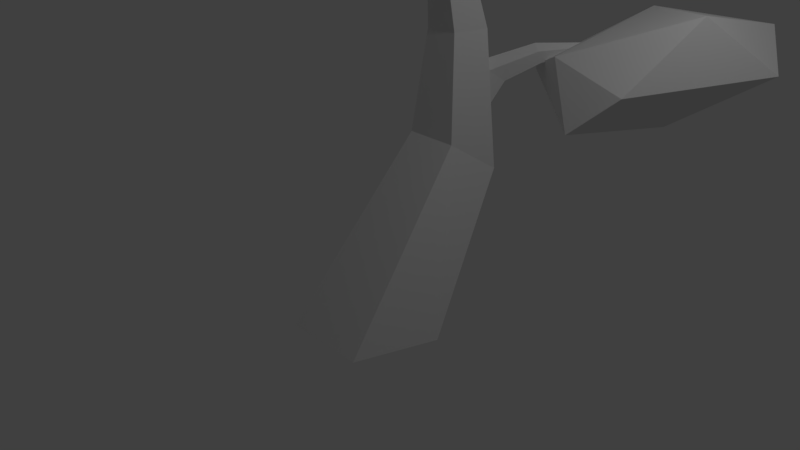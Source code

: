 # Source: temperate_tree.blend  (saved by Blender 2.79.0; exported with 4.5.12 LTS)
import bpy
from mathutils import Matrix  # noqa: F401  (used for matrix-valued properties, if any)

bpy.ops.wm.read_factory_settings(use_empty=True)
scene = bpy.context.scene
scene.name = 'Scene'

# ---- collections
col_collection_1 = bpy.data.collections.new('Collection 1'); scene.collection.children.link(col_collection_1)

# ---- world
world_world = bpy.data.worlds.new('World'); scene.world = world_world
world_world.color = (0.05088, 0.05088, 0.05088)
world_world.use_sun_shadow = False
world_world.sun_shadow_jitter_overblur = 0.0
world_world.cycles.sampling_method = 'MANUAL'

# ---- cameras
cam_camera = bpy.data.cameras.new('Camera')
cam_camera.clip_end = 100.0
cam_camera.lens = 35.0
cam_camera.sensor_width = 32.0
cam_camera.sensor_height = 18.0
cam_camera.ortho_scale = 7.314
cam_camera.dof.focus_distance = 0.0
cam_camera.dof.aperture_fstop = 128.0

# ---- lights
light_lamp = bpy.data.lights.new('Lamp', 'POINT')
light_lamp.transmission_factor = 0.0
light_lamp.cutoff_distance = 30.0
light_lamp.energy = 100.0
light_lamp.shadow_buffer_clip_start = 1.001
light_lamp.shadow_soft_size = 0.1
light_lamp.shadow_maximum_resolution = 0.006
light_lamp.use_absolute_resolution = True

# ---- meshes
me_icosphere = bpy.data.meshes.new('Icosphere')
me_icosphere.from_pydata([(0.1615, 0.9855, 1.091), (0.6809, -0.6348, 0.4356), (0.9228, 0.4347, 0.1807), (-0.2563, 1.762, 0.4428), (-0.8177, 1.429, 0.8914), (-0.5613, 0.004227, 0.9498), (0.9317, -0.2512, -0.4262), (0.05803, 0.6166, -0.3529), (-1.062, 0.5566, 0.2239), (-0.8281, -0.1923, 0.5967), (0.1532, -1.244, 0.1091), (-0.2032, -0.5086, -0.2304)], [], [(0, 1, 2), (1, 0, 5), (0, 2, 3), (0, 3, 4), (0, 4, 5), (1, 5, 10), (2, 1, 6), (3, 2, 7), (4, 3, 8), (5, 4, 9), (1, 10, 6), (2, 6, 7), (3, 7, 8), (4, 8, 9), (5, 9, 10), (6, 10, 11), (7, 6, 11), (8, 7, 11), (9, 8, 11), (10, 9, 11)])
me_icosphere.use_remesh_preserve_volume = False
me_icosphere.use_remesh_preserve_attributes = False
me_icosphere.use_mirror_vertex_groups = False
me_icosphere.update()
me_cylinder = bpy.data.meshes.new('Cylinder')
me_cylinder.from_pydata([(0.0, 1.0, -1.0), (-9.119e-09, 2.057, 0.6318), (0.9511, 0.309, -1.0), (0.5873, 1.691, 0.8862), (0.5878, -0.809, -1.0), (0.363, 1.098, 1.298), (-0.5878, -0.809, -1.0), (-0.363, 1.098, 1.298), (-0.9511, 0.309, -1.0), (-0.5873, 1.691, 0.8862), (-1.427e-07, -0.3058, 5.727), (0.06121, -0.3391, 5.7), (0.03674, -0.3955, 5.653), (-0.03674, -0.3955, 5.653), (-0.06121, -0.3391, 5.7), (-0.2598, 1.207, 2.341), (0.2598, 1.207, 2.341), (-1.788e-07, 1.207, 2.341), (0.3648, 1.691, 2.692), (-1.491e-07, 1.968, 2.694), (0.2255, 1.243, 2.688), (-0.2255, 1.243, 2.688), (-0.3648, 1.691, 2.692), (0.1464, 1.177, 4.52), (-1.466e-07, 1.272, 4.578), (0.08952, 1.021, 4.425), (-0.08952, 1.021, 4.425), (-0.1464, 1.177, 4.52)], [], [(0, 1, 3, 2), (2, 3, 5, 4), (4, 5, 7, 6), (1, 9, 22, 19), (6, 7, 9, 8), (8, 9, 1, 0), (0, 2, 4, 6, 8), (11, 10, 14, 13, 12), (3, 1, 19, 18), (7, 5, 16, 15), (24, 23, 18, 19), (23, 25, 20, 18), (25, 26, 21, 20), (26, 27, 22, 21), (27, 24, 19, 22), (17, 15, 16), (20, 21, 16), (21, 15, 17), (17, 16, 21), (21, 22, 9, 15), (7, 15, 9), (20, 16, 5, 18), (5, 3, 18), (10, 11, 23, 24), (11, 12, 25, 23), (12, 13, 26, 25), (13, 14, 27, 26), (14, 10, 24, 27)])
me_cylinder.use_remesh_preserve_volume = False
me_cylinder.use_remesh_preserve_attributes = False
me_cylinder.use_mirror_vertex_groups = False
me_cylinder.update()
me_cylinder_001 = bpy.data.meshes.new('Cylinder.001')
me_cylinder_001.from_pydata([(0.0, 1.0, -1.0), (-9.119e-09, 2.057, 0.6318), (0.9511, 0.309, -1.0), (0.5873, 1.691, 0.8862), (0.5878, -0.809, -1.0), (0.363, 1.098, 1.298), (-0.5878, -0.809, -1.0), (-0.363, 1.098, 1.298), (-0.9511, 0.309, -1.0), (-0.5873, 1.691, 0.8862), (-1.427e-07, -0.3058, 5.727), (0.06121, -0.3391, 5.7), (0.03674, -0.3955, 5.653), (-0.03674, -0.3955, 5.653), (-0.06121, -0.3391, 5.7), (-0.2598, 1.207, 2.341), (0.2598, 1.207, 2.341), (-1.788e-07, 1.207, 2.341), (0.3648, 1.691, 2.692), (-1.491e-07, 1.968, 2.694), (0.2255, 1.243, 2.688), (-0.2255, 1.243, 2.688), (-0.3648, 1.691, 2.692), (0.1464, 1.177, 4.52), (-1.466e-07, 1.272, 4.578), (0.08952, 1.021, 4.425), (-0.08952, 1.021, 4.425), (-0.1464, 1.177, 4.52)], [], [(0, 1, 3, 2), (2, 3, 5, 4), (4, 5, 7, 6), (1, 9, 22, 19), (6, 7, 9, 8), (8, 9, 1, 0), (0, 2, 4, 6, 8), (11, 10, 14, 13, 12), (3, 1, 19, 18), (7, 5, 16, 15), (24, 23, 18, 19), (23, 25, 20, 18), (25, 26, 21, 20), (26, 27, 22, 21), (27, 24, 19, 22), (17, 15, 16), (20, 21, 16), (21, 15, 17), (17, 16, 21), (21, 22, 9, 15), (7, 15, 9), (20, 16, 5, 18), (5, 3, 18), (10, 11, 23, 24), (11, 12, 25, 23), (12, 13, 26, 25), (13, 14, 27, 26), (14, 10, 24, 27)])
me_cylinder_001.use_remesh_preserve_volume = False
me_cylinder_001.use_remesh_preserve_attributes = False
me_cylinder_001.use_mirror_vertex_groups = False
me_cylinder_001.update()
me_icosphere_001 = bpy.data.meshes.new('Icosphere.001')
me_icosphere_001.from_pydata([(-0.07427, -0.2234, -1.161), (0.5387, -1.653, -0.2745), (-0.573, -1.249, -0.4835), (-1.086, 0.6632, -0.6731), (-0.1891, 1.404, -0.8115), (0.7709, 0.03977, -0.3871), (-0.06608, -1.348, 0.4646), (-0.9882, -0.1214, 0.5265), (-0.5702, 1.257, 0.5008), (0.6291, 0.9769, 0.4001), (0.9508, -0.8549, 0.6002), (0.09414, 0.1012, 1.122)], [], [(0, 1, 2), (1, 0, 5), (0, 2, 3), (0, 3, 4), (0, 4, 5), (1, 5, 10), (2, 1, 6), (3, 2, 7), (4, 3, 8), (5, 4, 9), (1, 10, 6), (2, 6, 7), (3, 7, 8), (4, 8, 9), (5, 9, 10), (6, 10, 11), (7, 6, 11), (8, 7, 11), (9, 8, 11), (10, 9, 11)])
me_icosphere_001.use_remesh_preserve_volume = False
me_icosphere_001.use_remesh_preserve_attributes = False
me_icosphere_001.use_mirror_vertex_groups = False
me_icosphere_001.update()
me_cylinder_002 = bpy.data.meshes.new('Cylinder.002')
me_cylinder_002.from_pydata([(0.0, 1.0, -1.0), (-9.119e-09, 2.057, 0.6318), (0.9511, 0.309, -1.0), (0.5873, 1.691, 0.8862), (0.5878, -0.809, -1.0), (0.363, 1.098, 1.298), (-0.5878, -0.809, -1.0), (-0.363, 1.098, 1.298), (-0.9511, 0.309, -1.0), (-0.5873, 1.691, 0.8862), (-1.427e-07, -0.3058, 5.727), (0.06121, -0.3391, 5.7), (0.03674, -0.3955, 5.653), (-0.03674, -0.3955, 5.653), (-0.06121, -0.3391, 5.7), (-0.2598, 1.207, 2.341), (0.2598, 1.207, 2.341), (-1.788e-07, 1.207, 2.341), (0.3648, 1.691, 2.692), (-1.491e-07, 1.968, 2.694), (0.2255, 1.243, 2.688), (-0.2255, 1.243, 2.688), (-0.3648, 1.691, 2.692), (0.1464, 1.177, 4.52), (-1.466e-07, 1.272, 4.578), (0.08952, 1.021, 4.425), (-0.08952, 1.021, 4.425), (-0.1464, 1.177, 4.52)], [], [(0, 1, 3, 2), (2, 3, 5, 4), (4, 5, 7, 6), (1, 9, 22, 19), (6, 7, 9, 8), (8, 9, 1, 0), (0, 2, 4, 6, 8), (11, 10, 14, 13, 12), (3, 1, 19, 18), (7, 5, 16, 15), (24, 23, 18, 19), (23, 25, 20, 18), (25, 26, 21, 20), (26, 27, 22, 21), (27, 24, 19, 22), (17, 15, 16), (20, 21, 16), (21, 15, 17), (17, 16, 21), (21, 22, 9, 15), (7, 15, 9), (20, 16, 5, 18), (5, 3, 18), (10, 11, 23, 24), (11, 12, 25, 23), (12, 13, 26, 25), (13, 14, 27, 26), (14, 10, 24, 27)])
me_cylinder_002.use_remesh_preserve_volume = False
me_cylinder_002.use_remesh_preserve_attributes = False
me_cylinder_002.use_mirror_vertex_groups = False
me_cylinder_002.update()
me_icosphere_003 = bpy.data.meshes.new('Icosphere.003')
me_icosphere_003.from_pydata([(0.1615, 0.9855, 1.091), (0.6809, -0.6348, 0.4356), (0.9228, 0.4347, 0.1807), (-0.2563, 1.762, 0.4428), (-0.8177, 1.429, 0.8914), (-0.5613, 0.004227, 0.9498), (0.9317, -0.2512, -0.4262), (0.05803, 0.6166, -0.3529), (-1.062, 0.5566, 0.2239), (-0.8281, -0.1923, 0.5967), (0.1532, -1.244, 0.1091), (-0.2032, -0.5086, -0.2304)], [], [(0, 1, 2), (1, 0, 5), (0, 2, 3), (0, 3, 4), (0, 4, 5), (1, 5, 10), (2, 1, 6), (3, 2, 7), (4, 3, 8), (5, 4, 9), (1, 10, 6), (2, 6, 7), (3, 7, 8), (4, 8, 9), (5, 9, 10), (6, 10, 11), (7, 6, 11), (8, 7, 11), (9, 8, 11), (10, 9, 11)])
me_icosphere_003.use_remesh_preserve_volume = False
me_icosphere_003.use_remesh_preserve_attributes = False
me_icosphere_003.use_mirror_vertex_groups = False
me_icosphere_003.update()

# ---- objects
ob_icosphere = bpy.data.objects.new('Icosphere', me_icosphere)
ob_cylinder = bpy.data.objects.new('Cylinder', me_cylinder)
ob_lamp = bpy.data.objects.new('Lamp', light_lamp)
ob_camera = bpy.data.objects.new('Camera', cam_camera)
ob_cylinder_001 = bpy.data.objects.new('Cylinder.001', me_cylinder_001)
ob_icosphere_001 = bpy.data.objects.new('Icosphere.001', me_icosphere_001)
ob_cylinder_002 = bpy.data.objects.new('Cylinder.002', me_cylinder_002)
ob_icosphere_002 = bpy.data.objects.new('Icosphere.002', me_icosphere_003)

# ---- transforms, parenting, visibility, modifiers, constraints
ob_icosphere.location = (-2.116, 2.817, 6.682)
ob_icosphere.rotation_euler = (-1.468, 1.447, -0.003188)
ob_icosphere.scale = (1.003, 1.0, 1.717)
ob_icosphere.lineart.crease_threshold = 0.0
ob_cylinder.location = (0.0, 0.0, 0.0)
ob_cylinder.lineart.crease_threshold = 0.0
ob_lamp.location = (4.076, 1.005, 5.904)
ob_lamp.rotation_euler = (0.6503, 0.05522, 1.866)
ob_lamp.lock_rotations_4d = False
ob_lamp.empty_display_type = 'ARROWS'
ob_lamp.color = (0.0, 0.0, 0.0, 0.0)
ob_lamp.lineart.crease_threshold = 0.0
ob_camera.location = (7.481, -6.508, 5.344)
ob_camera.rotation_euler = (1.109, 0.0, 0.8149)
ob_camera.lock_rotations_4d = False
ob_camera.empty_display_type = 'ARROWS'
ob_camera.color = (0.0, 0.0, 0.0, 0.0)
ob_camera.display_type = 'WIRE'
ob_camera.lineart.crease_threshold = 0.0
ob_cylinder_001.location = (-0.4273, 1.805, 3.709)
ob_cylinder_001.rotation_euler = (0.7418, 0.1368, -2.334)
ob_cylinder_001.scale = (0.1752, 0.2279, 0.7937)
ob_cylinder_001.lineart.crease_threshold = 0.0
ob_icosphere_001.location = (0.05059, -1.213, 5.4)
ob_icosphere_001.rotation_euler = (0.1043, 1.036, 0.1211)
ob_icosphere_001.scale = (1.848, 1.848, 1.848)
ob_icosphere_001.lineart.crease_threshold = 0.0
ob_cylinder_002.location = (0.1989, 1.786, 1.445)
ob_cylinder_002.rotation_euler = (1.215, -0.02556, -3.88)
ob_cylinder_002.scale = (0.1939, 0.367, 0.3675)
ob_cylinder_002.lineart.crease_threshold = 0.0
ob_icosphere_002.location = (1.652, 2.879, 1.959)
ob_icosphere_002.rotation_euler = (0.0, -0.0, -7.75)
ob_icosphere_002.lineart.crease_threshold = 0.0

# ---- collection membership
col_collection_1.objects.link(ob_icosphere)
col_collection_1.objects.link(ob_cylinder)
col_collection_1.objects.link(ob_lamp)
col_collection_1.objects.link(ob_camera)
col_collection_1.objects.link(ob_cylinder_001)
col_collection_1.objects.link(ob_icosphere_001)
col_collection_1.objects.link(ob_cylinder_002)
col_collection_1.objects.link(ob_icosphere_002)

# ---- scene / render settings (as saved in the file)
scene.camera = ob_camera
scene.frame_start = 1; scene.frame_end = 250; scene.frame_set(1)
scene.render.engine = 'BLENDER_EEVEE_NEXT'
scene.render.resolution_percentage = 50
scene.render.dither_intensity = 0.0
scene.cycles.use_denoising = False
scene.cycles.samples = 128
scene.cycles.sampling_pattern = 'TABULATED_SOBOL'
scene.cycles.use_adaptive_sampling = False
scene.cycles.use_light_tree = False
scene.cycles.blur_glossy = 0.0
scene.cycles.sample_clamp_indirect = 0.0
scene.view_settings.view_transform = 'Standard'
bpy.context.view_layer.update()
